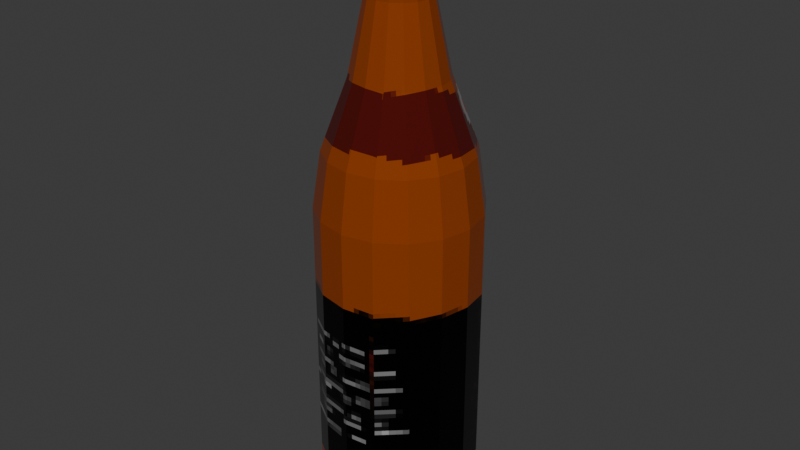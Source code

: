 # Source: sterni.blend  (saved by Blender 5.1.30; exported with 4.5.12 LTS)
import bpy
from mathutils import Matrix  # noqa: F401  (used for matrix-valued properties, if any)

bpy.ops.wm.read_factory_settings(use_empty=True)
scene = bpy.context.scene
scene.name = 'Scene'

# ---- collections
col_collection = bpy.data.collections.new('Collection'); scene.collection.children.link(col_collection)

# ---- images (referenced by path relative to the original .blend; pixels are not part of the script)
import os
ASSET_DIR = os.environ.get("B2B_ASSET_DIR", "")  # directory of the original .blend (textures are referenced by path, not embedded)
HERE = os.path.dirname(os.path.abspath(__file__))  # packed textures are extracted next to this script under _unpacked/

def load_image(name, relpath, width, height, colorspace="sRGB"):
    """Load a texture the original file referenced (path relative to the .blend, or extracted next to this script)."""
    p = next((c for c in (os.path.join(HERE, relpath), os.path.join(ASSET_DIR, relpath)) if relpath and os.path.exists(c)), "")
    if p:
        img = bpy.data.images.load(p, check_existing=True)
        img.name = name
    else:  # same state as the original file: an image datablock whose file is absent (Cycles renders it pink)
        img = bpy.data.images.new(name, width, height)
        img.source = "FILE"
        img.filepath = "//" + (relpath or name)
    img.colorspace_settings.name = colorspace
    return img
img_texture = load_image('texture', '_unpacked/texture.3c623cef.png', 128, 128, 'sRGB')

# ---- materials (node trees are filled in below, after node groups)
mat_material = bpy.data.materials.new('Material')
mat_material.alpha_threshold = 0.0
mat_material.use_backface_culling_lightprobe_volume = False
mat_material.roughness = 0.5
mat_material.line_color = (0.0, 0.0, 0.0, 1.0)

# ---- material node trees
mat_material.use_nodes = True; mat_material.node_tree.nodes.clear()
_N = mat_material.node_tree.nodes; _L = mat_material.node_tree.links
n0 = _N.new('ShaderNodeOutputMaterial'); n0.name = 'Material Output'; n0.location = (200, 100)
n1 = _N.new('ShaderNodeBsdfPrincipled'); n1.name = 'Principled BSDF'; n1.location = (-200, 100)
n1.inputs[1].default_value = 0.5615
n2 = _N.new('ShaderNodeTexImage'); n2.name = 'Image Texture'; n2.location = (-490, 80)
n2.image = img_texture
n2.interpolation = 'Closest'
n3 = _N.new('ShaderNodeValue'); n3.name = 'Value'; n3.location = (-490, 60)
n3.outputs[0].default_value = 0.0
_L.new(n1.outputs[0], n0.inputs[0])
_L.new(n2.outputs[0], n1.inputs[0])
_L.new(n3.outputs[0], n1.inputs[2])
n0.is_active_output = True

# ---- world
world_world = bpy.data.worlds.new('World'); scene.world = world_world
world_world.use_nodes = True; world_world.node_tree.nodes.clear()
_N = world_world.node_tree.nodes; _L = world_world.node_tree.links
n0 = _N.new('ShaderNodeOutputWorld'); n0.name = 'World Output'; n0.location = (200, 100)
n1 = _N.new('ShaderNodeBackground'); n1.name = 'Background'; n1.location = (-200, 100)
n1.inputs[0].default_value = (0.05088, 0.05088, 0.05088, 1.0)
_L.new(n1.outputs[0], n0.inputs[0])
n0.is_active_output = True
world_world.color = (0.05088, 0.05088, 0.05088)
world_world.sun_shadow_jitter_overblur = 0.0

# ---- meshes
me_cylinder = bpy.data.meshes.new('Cylinder')
me_cylinder.from_pydata([(-1.834e-11, 0.02565, -0.095), (-2.774e-10, 0.00765, 0.095), (0.009816, 0.0237, -0.095), (0.002928, 0.007068, 0.095), (0.01814, 0.01814, -0.095), (0.005409, 0.005409, 0.095), (0.0237, 0.009816, -0.095), (0.007068, 0.002928, 0.095), (0.02565, 5.821e-12, -0.095), (0.00765, 0.0, 0.095), (0.0237, -0.009816, -0.095), (0.007068, -0.002928, 0.095), (0.01814, -0.01814, -0.095), (0.005409, -0.005409, 0.095), (0.009816, -0.0237, -0.095), (0.002928, -0.007068, 0.095), (-1.834e-11, -0.02565, -0.095), (-2.774e-10, -0.00765, 0.095), (-0.009816, -0.0237, -0.095), (-0.002928, -0.007068, 0.095), (-0.01814, -0.01814, -0.095), (-0.005409, -0.005409, 0.095), (-0.0237, -0.009816, -0.095), (-0.007068, -0.002928, 0.095), (-0.02565, 5.821e-12, -0.095), (-0.00765, 0.0, 0.095), (-0.0237, 0.009816, -0.095), (-0.007068, 0.002928, 0.095), (-0.01814, 0.01814, -0.095), (-0.005409, 0.005409, 0.095), (-0.009816, 0.0237, -0.095), (-0.002928, 0.007068, 0.095), (-1.834e-11, 0.02565, 0.007), (0.009816, 0.0237, 0.007), (0.01814, 0.01814, 0.007), (0.0237, 0.009816, 0.007), (0.02565, 5.821e-12, 0.007), (0.0237, -0.009816, 0.007), (0.01814, -0.01814, 0.007), (0.009816, -0.0237, 0.007), (-1.834e-11, -0.02565, 0.007), (-0.009816, -0.0237, 0.007), (-0.01814, -0.01814, 0.007), (-0.0237, -0.009816, 0.007), (-0.02565, 5.821e-12, 0.007), (-0.0237, 0.009816, 0.007), (-0.01814, 0.01814, 0.007), (-0.009816, 0.0237, 0.007), (-3.318e-11, 0.0147, 0.047), (0.005625, 0.01358, 0.047), (0.01039, 0.01039, 0.047), (0.01358, 0.005625, 0.047), (0.0147, 3.492e-11, 0.047), (0.01358, -0.005625, 0.047), (0.01039, -0.01039, 0.047), (0.005625, -0.01358, 0.047), (-3.318e-11, -0.0147, 0.047), (-0.005625, -0.01358, 0.047), (-0.01039, -0.01039, 0.047), (-0.01358, -0.005625, 0.047), (-0.0147, 3.492e-11, 0.047), (-0.01358, 0.005625, 0.047), (-0.01039, 0.01039, 0.047), (-0.005625, 0.01358, 0.047), (-2.905e-10, 0.0099, 0.07), (0.003789, 0.009146, 0.07), (0.007, 0.007, 0.07), (0.009146, 0.003789, 0.07), (0.0099, 0.0, 0.07), (0.009146, -0.003789, 0.07), (0.007, -0.007, 0.07), (0.003789, -0.009146, 0.07), (-2.905e-10, -0.0099, 0.07), (-0.003789, -0.009146, 0.07), (-0.007, -0.007, 0.07), (-0.009146, -0.003789, 0.07), (-0.0099, 0.0, 0.07), (-0.009146, 0.003789, 0.07), (-0.007, 0.007, 0.07), (-0.003789, 0.009146, 0.07), (0.008783, 0.0212, 0.025), (0.01623, 0.01623, 0.025), (0.0212, 0.008783, 0.025), (0.02295, -1.746e-11, 0.025), (0.0212, -0.008783, 0.025), (0.01623, -0.01623, 0.025), (0.008783, -0.0212, 0.025), (2.61e-11, -0.02295, 0.025), (-0.008783, -0.0212, 0.025), (-0.01623, -0.01623, 0.025), (-0.0212, -0.008783, 0.025), (-0.02295, -1.746e-11, 0.025), (-0.0212, 0.008783, 0.025), (-0.01623, 0.01623, 0.025), (-0.008783, 0.0212, 0.025), (2.61e-11, 0.02295, 0.025), (-2.905e-10, 0.0099, 0.0825), (0.003789, 0.009146, 0.0825), (0.007, 0.007, 0.0825), (0.009146, 0.003789, 0.0825), (0.0099, 0.0, 0.0825), (0.009146, -0.003789, 0.0825), (0.007, -0.007, 0.0825), (0.003789, -0.009146, 0.0825), (-2.905e-10, -0.0099, 0.0825), (-0.003789, -0.009146, 0.0825), (-0.007, -0.007, 0.0825), (-0.009146, -0.003789, 0.0825), (-0.0099, 0.0, 0.0825), (-0.009146, 0.003789, 0.0825), (-0.007, 0.007, 0.0825), (-0.003789, 0.009146, 0.0825), (-2.852e-10, 0.009, 0.09025), (0.003444, 0.008315, 0.09025), (0.006364, 0.006364, 0.09025), (0.008315, 0.003444, 0.09025), (0.009, 0.0, 0.09025), (0.008315, -0.003444, 0.09025), (0.006364, -0.006364, 0.09025), (0.003444, -0.008315, 0.09025), (-2.852e-10, -0.009, 0.09025), (-0.003444, -0.008315, 0.09025), (-0.006364, -0.006364, 0.09025), (-0.008315, -0.003444, 0.09025), (-0.009, 0.0, 0.09025), (-0.008315, 0.003444, 0.09025), (-0.006364, 0.006364, 0.09025), (-0.003444, 0.008315, 0.09025), (-2.852e-10, 0.009, 0.09338), (0.003444, 0.008315, 0.09338), (0.006364, 0.006364, 0.09338), (0.008315, 0.003444, 0.09338), (0.009, 0.0, 0.09338), (0.008315, -0.003444, 0.09338), (0.006364, -0.006364, 0.09338), (0.003444, -0.008315, 0.09338), (-2.852e-10, -0.009, 0.09338), (-0.003444, -0.008315, 0.09338), (-0.006364, -0.006364, 0.09338), (-0.008315, -0.003444, 0.09338), (-0.009, 0.0, 0.09338), (-0.008315, 0.003444, 0.09338), (-0.006364, 0.006364, 0.09338), (-0.003444, 0.008315, 0.09338), (0.003789, 0.009146, 0.09106), (0.007, 0.007, 0.09106), (0.009146, 0.003789, 0.09106), (0.0099, 0.0, 0.09106), (0.009146, -0.003789, 0.09106), (0.007, -0.007, 0.09106), (0.003789, -0.009146, 0.09106), (-2.887e-10, -0.0099, 0.09106), (-0.003789, -0.009146, 0.09106), (-0.007, -0.007, 0.09106), (-0.009146, -0.003789, 0.09106), (-0.0099, 0.0, 0.09106), (-0.009146, 0.003789, 0.09106), (-0.007, 0.007, 0.09106), (-0.003789, 0.009146, 0.09106), (-2.887e-10, 0.0099, 0.09106)], [], [(128, 1, 3, 129), (129, 3, 5, 130), (130, 5, 7, 131), (131, 7, 9, 132), (132, 9, 11, 133), (133, 11, 13, 134), (134, 13, 15, 135), (135, 15, 17, 136), (136, 17, 19, 137), (137, 19, 21, 138), (138, 21, 23, 139), (139, 23, 25, 140), (140, 25, 27, 141), (141, 27, 29, 142), (3, 1, 31, 29, 27, 25, 23, 21, 19, 17, 15, 13, 11, 9, 7, 5), (142, 29, 31, 143), (143, 31, 1, 128), (0, 2, 4, 6, 8, 10, 12, 14, 16, 18, 20, 22, 24, 26, 28, 30), (30, 47, 32, 0), (28, 46, 47, 30), (26, 45, 46, 28), (24, 44, 45, 26), (22, 43, 44, 24), (20, 42, 43, 22), (18, 41, 42, 20), (16, 40, 41, 18), (14, 39, 40, 16), (12, 38, 39, 14), (10, 37, 38, 12), (8, 36, 37, 10), (6, 35, 36, 8), (4, 34, 35, 6), (2, 33, 34, 4), (0, 32, 33, 2), (94, 63, 48, 95), (93, 62, 63, 94), (92, 61, 62, 93), (91, 60, 61, 92), (90, 59, 60, 91), (89, 58, 59, 90), (88, 57, 58, 89), (87, 56, 57, 88), (86, 55, 56, 87), (85, 54, 55, 86), (84, 53, 54, 85), (83, 52, 53, 84), (82, 51, 52, 83), (81, 50, 51, 82), (80, 49, 50, 81), (95, 48, 49, 80), (63, 79, 64, 48), (62, 78, 79, 63), (61, 77, 78, 62), (60, 76, 77, 61), (59, 75, 76, 60), (58, 74, 75, 59), (57, 73, 74, 58), (56, 72, 73, 57), (55, 71, 72, 56), (54, 70, 71, 55), (53, 69, 70, 54), (52, 68, 69, 53), (51, 67, 68, 52), (50, 66, 67, 51), (49, 65, 66, 50), (48, 64, 65, 49), (32, 95, 80, 33), (33, 80, 81, 34), (34, 81, 82, 35), (35, 82, 83, 36), (36, 83, 84, 37), (37, 84, 85, 38), (38, 85, 86, 39), (39, 86, 87, 40), (40, 87, 88, 41), (41, 88, 89, 42), (42, 89, 90, 43), (43, 90, 91, 44), (44, 91, 92, 45), (45, 92, 93, 46), (46, 93, 94, 47), (47, 94, 95, 32), (79, 111, 96, 64), (78, 110, 111, 79), (77, 109, 110, 78), (76, 108, 109, 77), (75, 107, 108, 76), (74, 106, 107, 75), (73, 105, 106, 74), (72, 104, 105, 73), (71, 103, 104, 72), (70, 102, 103, 71), (69, 101, 102, 70), (68, 100, 101, 69), (67, 99, 100, 68), (66, 98, 99, 67), (65, 97, 98, 66), (64, 96, 97, 65), (111, 127, 112, 96), (110, 126, 127, 111), (109, 125, 126, 110), (108, 124, 125, 109), (107, 123, 124, 108), (106, 122, 123, 107), (105, 121, 122, 106), (104, 120, 121, 105), (103, 119, 120, 104), (102, 118, 119, 103), (101, 117, 118, 102), (100, 116, 117, 101), (99, 115, 116, 100), (98, 114, 115, 99), (97, 113, 114, 98), (96, 112, 113, 97), (158, 143, 128, 159), (157, 142, 143, 158), (156, 141, 142, 157), (155, 140, 141, 156), (154, 139, 140, 155), (153, 138, 139, 154), (152, 137, 138, 153), (151, 136, 137, 152), (150, 135, 136, 151), (149, 134, 135, 150), (148, 133, 134, 149), (147, 132, 133, 148), (146, 131, 132, 147), (145, 130, 131, 146), (144, 129, 130, 145), (159, 128, 129, 144), (112, 159, 144, 113), (113, 144, 145, 114), (114, 145, 146, 115), (115, 146, 147, 116), (116, 147, 148, 117), (117, 148, 149, 118), (118, 149, 150, 119), (119, 150, 151, 120), (120, 151, 152, 121), (121, 152, 153, 122), (122, 153, 154, 123), (123, 154, 155, 124), (124, 155, 156, 125), (125, 156, 157, 126), (126, 157, 158, 127), (127, 158, 159, 112)])
_uv = me_cylinder.uv_layers.new(name='UVMap')
_uv.uv.foreach_set('vector', [0.98, 0.1009, 0.9894, 0.1045, 0.9889, 0.1189, 0.9793, 0.1178, 0.9793, 0.1178, 0.9889, 0.1189, 0.9894, 0.1343, 0.98, 0.136, 0.98, 0.136, 0.9894, 0.1343, 0.991, 0.1486, 0.9818, 0.1528, 0.9759, 0.2955, 0.9667, 0.2913, 0.9682, 0.277, 0.9777, 0.2787, 0.9777, 0.2787, 0.9682, 0.277, 0.9688, 0.2615, 0.9783, 0.2605, 0.9783, 0.2605, 0.9688, 0.2615, 0.9682, 0.2472, 0.9777, 0.2436, 0.9777, 0.2436, 0.9682, 0.2472, 0.9667, 0.2362, 0.9759, 0.2306, 0.9759, 0.0815, 0.9667, 0.07728, 0.9682, 0.06301, 0.9777, 0.06471, 0.9777, 0.06471, 0.9682, 0.06301, 0.9688, 0.04752, 0.9783, 0.04649, 0.9783, 0.04649, 0.9688, 0.04752, 0.9682, 0.03318, 0.9777, 0.02961, 0.9777, 0.02961, 0.9682, 0.03318, 0.9667, 0.02216, 0.9759, 0.01665, 0.9818, 0.1593, 0.991, 0.1648, 0.9894, 0.1758, 0.98, 0.1723, 0.98, 0.1723, 0.9894, 0.1758, 0.9889, 0.1902, 0.9793, 0.1891, 0.9793, 0.1891, 0.9889, 0.1902, 0.9894, 0.2057, 0.98, 0.2074, 0.8936, 0.1859, 0.8792, 0.1919, 0.8637, 0.1919, 0.8494, 0.1859, 0.8385, 0.175, 0.8325, 0.1607, 0.8325, 0.1452, 0.8385, 0.1309, 0.8494, 0.1199, 0.8637, 0.114, 0.8792, 0.114, 0.8936, 0.1199, 0.9045, 0.1309, 0.9104, 0.1452, 0.9104, 0.1607, 0.9045, 0.175, 0.98, 0.2074, 0.9894, 0.2057, 0.991, 0.2199, 0.9818, 0.2242, 0.9818, 0.08798, 0.991, 0.09349, 0.9894, 0.1045, 0.98, 0.1009, 0.7506, 0.9377, 0.7307, 0.8897, 0.7307, 0.8378, 0.7506, 0.7898, 0.7873, 0.753, 0.8353, 0.7332, 0.8873, 0.7332, 0.9353, 0.753, 0.972, 0.7898, 0.9919, 0.8378, 0.9919, 0.8897, 0.972, 0.9377, 0.9353, 0.9745, 0.8873, 0.9944, 0.8353, 0.9944, 0.7873, 0.9745, 0.7388, 0.009973, 0.7388, 0.5312, 0.7021, 0.5248, 0.7021, 0.003502, 0.2327, 0.0, 0.2327, 0.5212, 0.1797, 0.5248, 0.1797, 0.003502, 0.2847, 0.0, 0.2847, 0.5212, 0.2327, 0.5212, 0.2327, 0.0, 0.3327, 0.003502, 0.3327, 0.5248, 0.2847, 0.5212, 0.2847, 0.0, 0.3694, 0.009973, 0.3694, 0.5312, 0.3327, 0.5248, 0.3327, 0.003502, 0.4061, 0.003502, 0.4061, 0.5248, 0.3694, 0.5312, 0.3694, 0.009973, 0.4541, -5.96e-08, 0.4541, 0.5212, 0.4061, 0.5248, 0.4061, 0.003502, 0.5061, -5.96e-08, 0.5061, 0.5212, 0.4541, 0.5212, 0.4541, -5.96e-08, 0.5541, 0.003502, 0.5541, 0.5248, 0.5061, 0.5212, 0.5061, -5.96e-08, 0.03674, 0.003502, 0.03674, 0.5248, 0.0, 0.5312, 0.0, 0.009973, 0.08474, 5.96e-08, 0.08474, 0.5212, 0.03674, 0.5248, 0.03674, 0.003502, 0.1367, 5.96e-08, 0.1367, 0.5212, 0.08474, 0.5212, 0.08474, 5.96e-08, 0.1797, 0.003502, 0.1797, 0.5248, 0.1367, 0.5212, 0.1367, 5.96e-08, 0.6021, -5.96e-08, 0.6021, 0.5212, 0.5541, 0.5248, 0.5541, 0.003502, 0.6541, -5.96e-08, 0.6541, 0.5212, 0.6021, 0.5212, 0.6021, -5.96e-08, 0.7021, 0.003502, 0.7021, 0.5248, 0.6541, 0.5212, 0.6541, -5.96e-08, 0.7271, 0.6246, 0.718, 0.7426, 0.6864, 0.7371, 0.6943, 0.6188, 0.2354, 0.6157, 0.2311, 0.7341, 0.1898, 0.7371, 0.1925, 0.6188, 0.2819, 0.6157, 0.2757, 0.7341, 0.2311, 0.7341, 0.2354, 0.6157, 0.3249, 0.6188, 0.317, 0.7371, 0.2757, 0.7341, 0.2819, 0.6157, 0.3577, 0.6246, 0.3486, 0.7426, 0.317, 0.7371, 0.3249, 0.6188, 0.4139, 0.6188, 0.4218, 0.7371, 0.3902, 0.7426, 0.3811, 0.6246, 0.4569, 0.6157, 0.463, 0.7341, 0.4218, 0.7371, 0.4139, 0.6188, 0.5034, 0.6157, 0.5077, 0.7341, 0.463, 0.7341, 0.4569, 0.6157, 0.5463, 0.6188, 0.549, 0.7371, 0.5077, 0.7341, 0.5034, 0.6157, 0.04453, 0.6188, 0.05239, 0.7371, 0.0208, 0.7426, 0.01165, 0.6246, 0.08748, 0.6157, 0.09365, 0.7341, 0.05239, 0.7371, 0.04453, 0.6188, 0.134, 0.6157, 0.1383, 0.7341, 0.09365, 0.7341, 0.08748, 0.6157, 0.1769, 0.6188, 0.1796, 0.7371, 0.1383, 0.7341, 0.134, 0.6157, 0.6048, 0.6157, 0.6005, 0.7341, 0.5592, 0.7371, 0.5619, 0.6188, 0.6513, 0.6157, 0.6451, 0.7341, 0.6005, 0.7341, 0.6048, 0.6157, 0.6943, 0.6188, 0.6864, 0.7371, 0.6451, 0.7341, 0.6513, 0.6157, 0.718, 0.7426, 0.7065, 0.8612, 0.6781, 0.8587, 0.6864, 0.7371, 0.2311, 0.7341, 0.2315, 0.8573, 0.1945, 0.8587, 0.1898, 0.7371, 0.2757, 0.7341, 0.2716, 0.8573, 0.2315, 0.8573, 0.2311, 0.7341, 0.317, 0.7371, 0.3087, 0.8587, 0.2716, 0.8573, 0.2757, 0.7341, 0.3486, 0.7426, 0.3371, 0.8612, 0.3087, 0.8587, 0.317, 0.7371, 0.4218, 0.7371, 0.4301, 0.8587, 0.4017, 0.8612, 0.3902, 0.7426, 0.463, 0.7341, 0.4672, 0.8573, 0.4301, 0.8587, 0.4218, 0.7371, 0.5077, 0.7341, 0.5073, 0.8573, 0.4672, 0.8573, 0.463, 0.7341, 0.549, 0.7371, 0.5443, 0.8587, 0.5073, 0.8573, 0.5077, 0.7341, 0.05239, 0.7371, 0.0607, 0.8587, 0.03234, 0.8612, 0.0208, 0.7426, 0.09365, 0.7341, 0.09776, 0.8573, 0.0607, 0.8587, 0.05239, 0.7371, 0.1383, 0.7341, 0.1379, 0.8573, 0.09776, 0.8573, 0.09365, 0.7341, 0.1796, 0.7371, 0.1749, 0.8587, 0.1379, 0.8573, 0.1383, 0.7341, 0.6005, 0.7341, 0.6009, 0.8573, 0.5639, 0.8587, 0.5592, 0.7371, 0.6451, 0.7341, 0.641, 0.8573, 0.6009, 0.8573, 0.6005, 0.7341, 0.6864, 0.7371, 0.6781, 0.8587, 0.641, 0.8573, 0.6451, 0.7341, 0.7021, 0.5248, 0.6943, 0.6188, 0.6513, 0.6157, 0.6541, 0.5212, 0.6541, 0.5212, 0.6513, 0.6157, 0.6048, 0.6157, 0.6021, 0.5212, 0.6021, 0.5212, 0.6048, 0.6157, 0.5619, 0.6188, 0.5541, 0.5248, 0.1797, 0.5248, 0.1769, 0.6188, 0.134, 0.6157, 0.1367, 0.5212, 0.1367, 0.5212, 0.134, 0.6157, 0.08748, 0.6157, 0.08474, 0.5212, 0.08474, 0.5212, 0.08748, 0.6157, 0.04453, 0.6188, 0.03674, 0.5248, 0.03674, 0.5248, 0.04453, 0.6188, 0.01165, 0.6246, 0.0, 0.5312, 0.5541, 0.5248, 0.5463, 0.6188, 0.5034, 0.6157, 0.5061, 0.5212, 0.5061, 0.5212, 0.5034, 0.6157, 0.4569, 0.6157, 0.4541, 0.5212, 0.4541, 0.5212, 0.4569, 0.6157, 0.4139, 0.6188, 0.4061, 0.5248, 0.4061, 0.5248, 0.4139, 0.6188, 0.3811, 0.6246, 0.3694, 0.5312, 0.3694, 0.5312, 0.3577, 0.6246, 0.3249, 0.6188, 0.3327, 0.5248, 0.3327, 0.5248, 0.3249, 0.6188, 0.2819, 0.6157, 0.2847, 0.5212, 0.2847, 0.5212, 0.2819, 0.6157, 0.2354, 0.6157, 0.2327, 0.5212, 0.2327, 0.5212, 0.2354, 0.6157, 0.1925, 0.6188, 0.1797, 0.5248, 0.7388, 0.5312, 0.7271, 0.6246, 0.6943, 0.6188, 0.7021, 0.5248, 0.7065, 0.8612, 0.7065, 0.925, 0.6781, 0.9226, 0.6781, 0.8587, 0.2315, 0.8573, 0.2315, 0.9212, 0.1945, 0.9226, 0.1945, 0.8587, 0.2716, 0.8573, 0.2716, 0.9212, 0.2315, 0.9212, 0.2315, 0.8573, 0.3087, 0.8587, 0.3087, 0.9226, 0.2716, 0.9212, 0.2716, 0.8573, 0.3371, 0.8612, 0.3371, 0.925, 0.3087, 0.9226, 0.3087, 0.8587, 0.4301, 0.8587, 0.4301, 0.9226, 0.4017, 0.925, 0.4017, 0.8612, 0.4672, 0.8573, 0.4672, 0.9212, 0.4301, 0.9226, 0.4301, 0.8587, 0.5073, 0.8573, 0.5073, 0.9212, 0.4672, 0.9212, 0.4672, 0.8573, 0.5443, 0.8587, 0.5443, 0.9226, 0.5073, 0.9212, 0.5073, 0.8573, 0.0607, 0.8587, 0.0607, 0.9226, 0.03234, 0.925, 0.03234, 0.8612, 0.09776, 0.8573, 0.09776, 0.9212, 0.0607, 0.9226, 0.0607, 0.8587, 0.1379, 0.8573, 0.1379, 0.9212, 0.09776, 0.9212, 0.09776, 0.8573, 0.1749, 0.8587, 0.1749, 0.9226, 0.1379, 0.9212, 0.1379, 0.8573, 0.6009, 0.8573, 0.6009, 0.9212, 0.5639, 0.9226, 0.5639, 0.8587, 0.641, 0.8573, 0.641, 0.9212, 0.6009, 0.9212, 0.6009, 0.8573, 0.6781, 0.8587, 0.6781, 0.9226, 0.641, 0.9212, 0.641, 0.8573, 0.7065, 0.925, 0.6987, 0.9651, 0.6729, 0.9628, 0.6781, 0.9226, 0.2315, 0.9212, 0.2334, 0.9616, 0.1997, 0.9628, 0.1945, 0.9226, 0.2716, 0.9212, 0.2698, 0.9616, 0.2334, 0.9616, 0.2315, 0.9212, 0.3087, 0.9226, 0.3035, 0.9628, 0.2698, 0.9616, 0.2716, 0.9212, 0.3371, 0.925, 0.3293, 0.9651, 0.3035, 0.9628, 0.3087, 0.9226, 0.4301, 0.9226, 0.4353, 0.9628, 0.4095, 0.9651, 0.4017, 0.925, 0.4672, 0.9212, 0.469, 0.9616, 0.4353, 0.9628, 0.4301, 0.9226, 0.5073, 0.9212, 0.5054, 0.9616, 0.469, 0.9616, 0.4672, 0.9212, 0.5443, 0.9226, 0.5391, 0.9628, 0.5054, 0.9616, 0.5073, 0.9212, 0.0607, 0.9226, 0.06589, 0.9628, 0.04011, 0.9651, 0.03234, 0.925, 0.09776, 0.9212, 0.09958, 0.9616, 0.06589, 0.9628, 0.0607, 0.9226, 0.1379, 0.9212, 0.136, 0.9616, 0.09958, 0.9616, 0.09776, 0.9212, 0.1749, 0.9226, 0.1697, 0.9628, 0.136, 0.9616, 0.1379, 0.9212, 0.6009, 0.9212, 0.6028, 0.9616, 0.5691, 0.9628, 0.5639, 0.9226, 0.641, 0.9212, 0.6392, 0.9616, 0.6028, 0.9616, 0.6009, 0.9212, 0.6781, 0.9226, 0.6729, 0.9628, 0.6392, 0.9616, 0.641, 0.9212, 0.9694, 0.08453, 0.9818, 0.08798, 0.98, 0.1009, 0.9674, 0.09879, 0.9674, 0.2087, 0.98, 0.2074, 0.9818, 0.2242, 0.9694, 0.2272, 0.9667, 0.1887, 0.9793, 0.1891, 0.98, 0.2074, 0.9674, 0.2087, 0.9674, 0.1701, 0.98, 0.1723, 0.9793, 0.1891, 0.9667, 0.1887, 0.9694, 0.1559, 0.9818, 0.1593, 0.98, 0.1723, 0.9674, 0.1701, 0.9903, 0.02746, 0.9777, 0.02961, 0.9759, 0.01665, 0.9883, 0.0132, 0.991, 0.04602, 0.9783, 0.04649, 0.9777, 0.02961, 0.9903, 0.02746, 0.9903, 0.06606, 0.9777, 0.06471, 0.9783, 0.04649, 0.991, 0.04602, 0.9883, 0.08453, 0.9759, 0.0815, 0.9777, 0.06471, 0.9903, 0.06606, 0.9903, 0.2414, 0.9777, 0.2436, 0.9759, 0.2306, 0.9883, 0.2272, 0.991, 0.26, 0.9783, 0.2605, 0.9777, 0.2436, 0.9903, 0.2414, 0.9903, 0.2801, 0.9777, 0.2787, 0.9783, 0.2605, 0.991, 0.26, 0.9883, 0.2985, 0.9759, 0.2955, 0.9777, 0.2787, 0.9903, 0.2801, 0.9674, 0.1374, 0.98, 0.136, 0.9818, 0.1528, 0.9694, 0.1559, 0.9667, 0.1173, 0.9793, 0.1178, 0.98, 0.136, 0.9674, 0.1374, 0.9674, 0.09879, 0.98, 0.1009, 0.9793, 0.1178, 0.9667, 0.1173, 0.8371, 0.07268, 0.8325, 0.07359, 0.8325, 0.05354, 0.8371, 0.05445, 0.8371, 0.05445, 0.8325, 0.05354, 0.8402, 0.03501, 0.8441, 0.03761, 0.8441, 0.03761, 0.8402, 0.03501, 0.8544, 0.02083, 0.857, 0.02472, 0.857, 0.02472, 0.8544, 0.02083, 0.8729, 0.01316, 0.8738, 0.01774, 0.8738, 0.01774, 0.8729, 0.01316, 0.893, 0.01316, 0.8921, 0.01774, 0.8921, 0.01774, 0.893, 0.01316, 0.9115, 0.02083, 0.9089, 0.02472, 0.9089, 0.02472, 0.9115, 0.02083, 0.9257, 0.03501, 0.9218, 0.03761, 0.9218, 0.03761, 0.9257, 0.03501, 0.9334, 0.05354, 0.9288, 0.05445, 0.9288, 0.05445, 0.9334, 0.05354, 0.9334, 0.07359, 0.9288, 0.07268, 0.9288, 0.07268, 0.9334, 0.07359, 0.9257, 0.09212, 0.9218, 0.08952, 0.9218, 0.08952, 0.9257, 0.09212, 0.9115, 0.1063, 0.9089, 0.1024, 0.9089, 0.1024, 0.9115, 0.1063, 0.893, 0.114, 0.8921, 0.1094, 0.8921, 0.1094, 0.893, 0.114, 0.8729, 0.114, 0.8738, 0.1094, 0.8738, 0.1094, 0.8729, 0.114, 0.8544, 0.1063, 0.857, 0.1024, 0.857, 0.1024, 0.8544, 0.1063, 0.8402, 0.09212, 0.8441, 0.08952, 0.8441, 0.08952, 0.8402, 0.09212, 0.8325, 0.07359, 0.8371, 0.07268])
me_cylinder.materials.append(mat_material)
me_cylinder.update()

# ---- objects
ob_cylinder = bpy.data.objects.new('Cylinder', me_cylinder)

# ---- transforms, parenting, visibility, modifiers, constraints
ob_cylinder.location = (0.0, 0.0, 0.0)

# ---- collection membership
col_collection.objects.link(ob_cylinder)

# ---- scene / render settings (as saved in the file)
scene.frame_start = 1; scene.frame_end = 250; scene.frame_set(1)
scene.render.engine = 'BLENDER_EEVEE_NEXT'
scene.render.bake_bias = 0.0
scene.render.bake_samples = 0
scene.cycles.sampling_pattern = 'TABULATED_SOBOL'
scene.eevee.use_volume_custom_range = False
bpy.context.view_layer.update()

# ---- added for rendering (the .blend has no active camera and no usable light): camera, sun
cam_auto = bpy.data.cameras.new('AutoCamera')
cam_auto.lens = 50.0
cam_auto.sensor_width = 36.0
cam_auto.clip_end = 1000.0
ob_auto_camera = bpy.data.objects.new('AutoCamera', cam_auto)
scene.collection.objects.link(ob_auto_camera)
ob_auto_camera.location = (0.188172, -0.225807, 0.150538)
ob_auto_camera.rotation_euler = (1.09748, -7.21219e-08, 0.694738)
scene.camera = ob_auto_camera
light_auto_sun = bpy.data.lights.new('AutoSun', 'SUN')
light_auto_sun.energy = 3.0
light_auto_sun.angle = 0.0523599
ob_auto_sun = bpy.data.objects.new('AutoSun', light_auto_sun)
scene.collection.objects.link(ob_auto_sun)
ob_auto_sun.rotation_euler = (0.872665, 0.174533, 0.523599)
bpy.context.view_layer.update()
